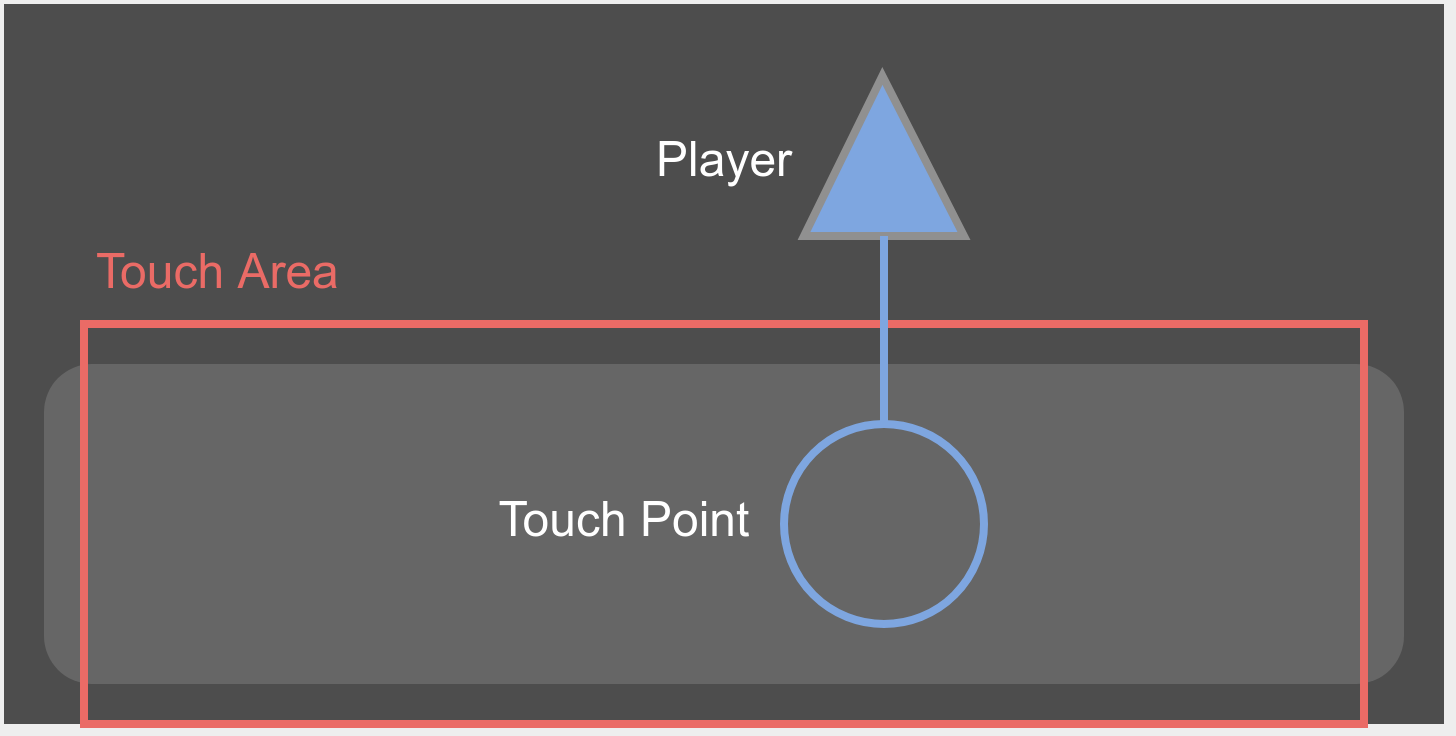

The diagram above was exported from draw.io. Its source (the exported page's mxGraphModel, read from the mxfile embedded in the PNG):
<mxGraphModel dx="214" dy="195" grid="1" gridSize="10" guides="1" tooltips="1" connect="1" arrows="1" fold="1" page="1" pageScale="1" pageWidth="180" pageHeight="360" background="#EEEEEE" math="0" shadow="0">
  <root>
    <mxCell id="0" />
    <mxCell id="1" parent="0" />
    <mxCell id="wrve_0kimD1Rq1Uk4vo2-1" value="" style="rounded=0;whiteSpace=wrap;html=1;strokeColor=none;fillColor=#4D4D4D;" vertex="1" parent="1">
      <mxGeometry y="270" width="180" height="90" as="geometry" />
    </mxCell>
    <mxCell id="EVUTWjQznLcxj3GVtl6l-52" value="" style="rounded=1;whiteSpace=wrap;html=1;shadow=0;sketch=0;fontSize=6;align=left;verticalAlign=top;fontColor=#EBEBEB;strokeWidth=1;perimeterSpacing=0;strokeColor=none;fillColor=#666666;" parent="1" vertex="1">
      <mxGeometry x="5" y="315" width="170" height="40" as="geometry" />
    </mxCell>
    <mxCell id="EVUTWjQznLcxj3GVtl6l-61" value="&lt;br&gt;" style="ellipse;whiteSpace=wrap;html=1;aspect=fixed;rounded=0;shadow=0;sketch=0;fontSize=6;strokeColor=#7EA6E0;labelPosition=right;verticalLabelPosition=middle;align=left;verticalAlign=middle;fontColor=#FFFFFF;strokeWidth=1;perimeterSpacing=0;fillColor=none;" parent="1" vertex="1">
      <mxGeometry x="97.5" y="322.5" width="25" height="25" as="geometry" />
    </mxCell>
    <mxCell id="EVUTWjQznLcxj3GVtl6l-64" value="Touch Point" style="text;html=1;strokeColor=none;fillColor=none;align=center;verticalAlign=middle;whiteSpace=wrap;rounded=0;shadow=0;dashed=1;sketch=0;fontSize=6;fontColor=#FFFFFF;" parent="1" vertex="1">
      <mxGeometry x="57.5" y="325" width="40" height="20" as="geometry" />
    </mxCell>
    <mxCell id="EVUTWjQznLcxj3GVtl6l-4" value="&lt;p style=&quot;line-height: 0%; font-size: 6px;&quot;&gt;&lt;font color=&quot;#ffffff&quot; style=&quot;font-size: 6px;&quot;&gt;Player&lt;/font&gt;&lt;/p&gt;" style="verticalLabelPosition=middle;verticalAlign=middle;html=1;shape=mxgraph.basic.acute_triangle;dx=0.49;sketch=0;strokeColor=#909090;labelPosition=left;align=right;fontColor=#1A1A1A;fontSize=6;fillColor=#7EA6E0;" parent="1" vertex="1">
      <mxGeometry x="100" y="279" width="20" height="20" as="geometry" />
    </mxCell>
    <mxCell id="EVUTWjQznLcxj3GVtl6l-65" value="Touch Area" style="rounded=0;whiteSpace=wrap;html=1;shadow=0;sketch=0;fillColor=none;fontSize=6;align=left;strokeColor=#EA6B66;labelPosition=center;verticalLabelPosition=top;verticalAlign=bottom;fontColor=#EA6B66;strokeWidth=1;" parent="1" vertex="1">
      <mxGeometry x="10" y="310" width="160" height="50" as="geometry" />
    </mxCell>
    <mxCell id="EVUTWjQznLcxj3GVtl6l-66" value="" style="endArrow=none;html=1;labelBackgroundColor=none;strokeColor=#7EA6E0;fontSize=5;fontColor=#EA6B66;strokeWidth=1;exitX=0.5;exitY=1;exitDx=0;exitDy=0;exitPerimeter=0;endFill=0;startArrow=none;startFill=0;" parent="1" edge="1" source="EVUTWjQznLcxj3GVtl6l-4">
      <mxGeometry width="50" height="50" relative="1" as="geometry">
        <mxPoint x="110" y="300" as="sourcePoint" />
        <mxPoint x="110" y="323" as="targetPoint" />
      </mxGeometry>
    </mxCell>
  </root>
</mxGraphModel>